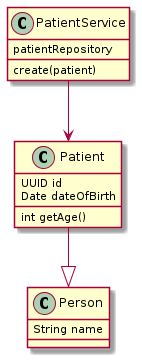

The diagram above was rendered by PlantUML. Its source (embedded in the PNG):
@startuml

class Person {
  String name
}

class Patient {
  UUID id
  Date dateOfBirth
  int getAge()
}
Patient --|> Person

class PatientService {
  patientRepository
  create(patient)
}
PatientService --> Patient

@enduml